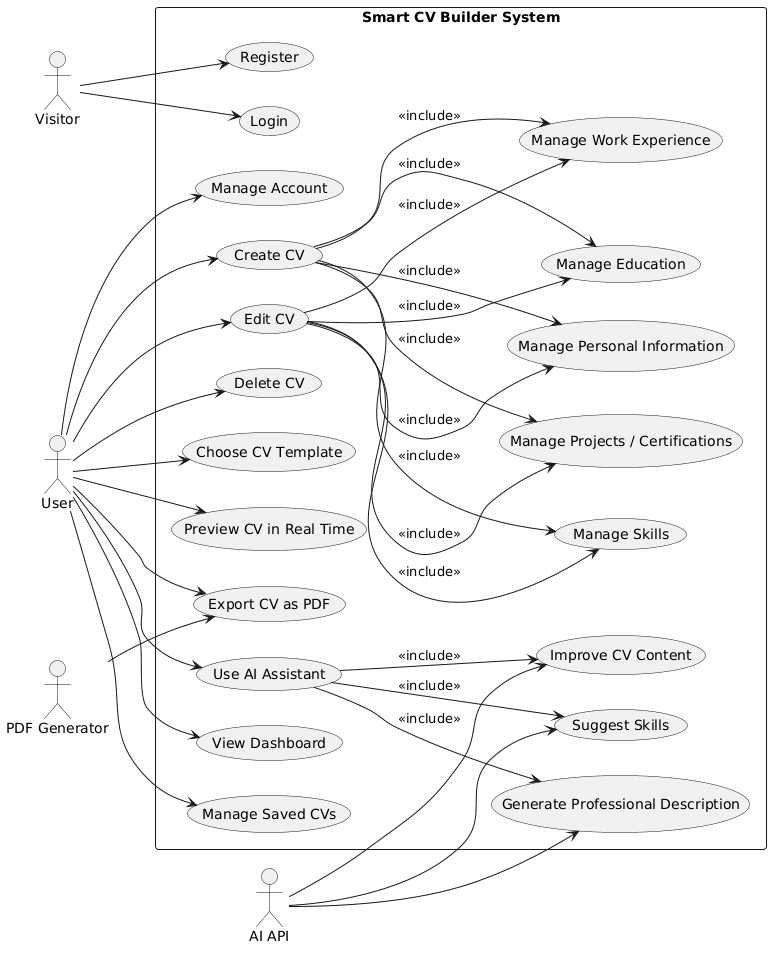

The diagram above was rendered by PlantUML. Its source (embedded in the PNG):
@startuml
left to right direction

actor "Visitor" as Visitor
actor "User" as User
actor "AI API" as AI
actor "PDF Generator" as PDF

rectangle "Smart CV Builder System" {

  usecase "Register" as UC_Register
  usecase "Login" as UC_Login
  usecase "Manage Account" as UC_Account

  usecase "Create CV" as UC_CreateCV
  usecase "Edit CV" as UC_EditCV
  usecase "Delete CV" as UC_DeleteCV
  usecase "Manage Personal Information" as UC_Personal
  usecase "Manage Education" as UC_Education
  usecase "Manage Work Experience" as UC_Experience
  usecase "Manage Skills" as UC_Skills
  usecase "Manage Projects / Certifications" as UC_Projects

  usecase "Choose CV Template" as UC_Template
  usecase "Preview CV in Real Time" as UC_Preview
  usecase "Export CV as PDF" as UC_ExportPDF

  usecase "Use AI Assistant" as UC_AI
  usecase "Improve CV Content" as UC_Improve
  usecase "Suggest Skills" as UC_Suggest
  usecase "Generate Professional Description" as UC_Description

  usecase "View Dashboard" as UC_Dashboard
  usecase "Manage Saved CVs" as UC_SavedCV
}

Visitor --> UC_Register
Visitor --> UC_Login

User --> UC_Account
User --> UC_CreateCV
User --> UC_EditCV
User --> UC_DeleteCV
User --> UC_Template
User --> UC_Preview
User --> UC_ExportPDF
User --> UC_AI
User --> UC_Dashboard
User --> UC_SavedCV

UC_CreateCV --> UC_Personal : <<include>>
UC_CreateCV --> UC_Education : <<include>>
UC_CreateCV --> UC_Experience : <<include>>
UC_CreateCV --> UC_Skills : <<include>>
UC_CreateCV --> UC_Projects : <<include>>

UC_EditCV --> UC_Personal : <<include>>
UC_EditCV --> UC_Education : <<include>>
UC_EditCV --> UC_Experience : <<include>>
UC_EditCV --> UC_Skills : <<include>>
UC_EditCV --> UC_Projects : <<include>>

UC_AI --> UC_Improve : <<include>>
UC_AI --> UC_Suggest : <<include>>
UC_AI --> UC_Description : <<include>>

AI --> UC_Improve
AI --> UC_Suggest
AI --> UC_Description

PDF --> UC_ExportPDF
@enduml